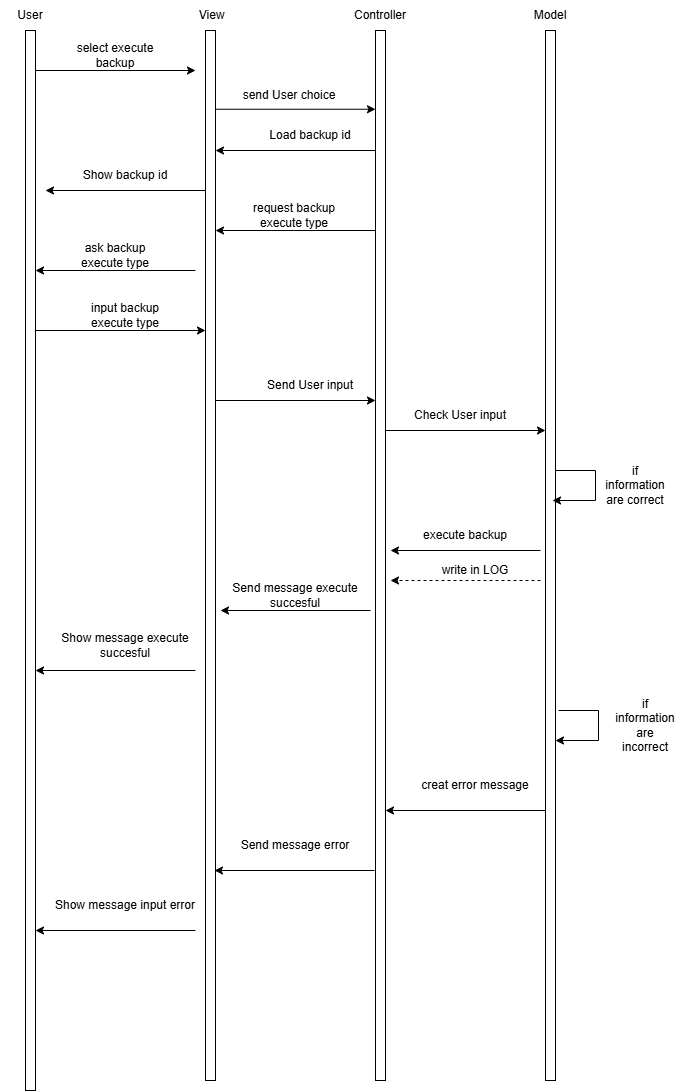

The diagram above was exported from draw.io. Its source (the exported page's mxGraphModel, read from the mxfile embedded in the PNG):
<mxGraphModel dx="1028" dy="611" grid="1" gridSize="10" guides="1" tooltips="1" connect="1" arrows="1" fold="1" page="1" pageScale="1" pageWidth="827" pageHeight="1169" math="0" shadow="0">
  <root>
    <mxCell id="0" />
    <mxCell id="1" parent="0" />
    <mxCell id="L2cKqPQXwrCMcnEYYLq4-1" value="" style="html=1;points=[[0,0,0,0,5],[0,1,0,0,-5],[1,0,0,0,5],[1,1,0,0,-5]];perimeter=orthogonalPerimeter;outlineConnect=0;targetShapes=umlLifeline;portConstraint=eastwest;newEdgeStyle={&quot;curved&quot;:0,&quot;rounded&quot;:0};" parent="1" vertex="1">
      <mxGeometry x="150" y="80" width="10" height="1060" as="geometry" />
    </mxCell>
    <mxCell id="L2cKqPQXwrCMcnEYYLq4-2" value="User" style="text;html=1;align=center;verticalAlign=middle;whiteSpace=wrap;rounded=0;" parent="1" vertex="1">
      <mxGeometry x="125" y="50" width="60" height="30" as="geometry" />
    </mxCell>
    <mxCell id="L2cKqPQXwrCMcnEYYLq4-3" value="" style="html=1;points=[[0,0,0,0,5],[0,1,0,0,-5],[1,0,0,0,5],[1,1,0,0,-5]];perimeter=orthogonalPerimeter;outlineConnect=0;targetShapes=umlLifeline;portConstraint=eastwest;newEdgeStyle={&quot;curved&quot;:0,&quot;rounded&quot;:0};" parent="1" vertex="1">
      <mxGeometry x="330" y="80" width="10" height="1050" as="geometry" />
    </mxCell>
    <mxCell id="L2cKqPQXwrCMcnEYYLq4-4" value="" style="html=1;points=[[0,0,0,0,5],[0,1,0,0,-5],[1,0,0,0,5],[1,1,0,0,-5]];perimeter=orthogonalPerimeter;outlineConnect=0;targetShapes=umlLifeline;portConstraint=eastwest;newEdgeStyle={&quot;curved&quot;:0,&quot;rounded&quot;:0};" parent="1" vertex="1">
      <mxGeometry x="500" y="80" width="10" height="1050" as="geometry" />
    </mxCell>
    <mxCell id="L2cKqPQXwrCMcnEYYLq4-5" value="" style="html=1;points=[[0,0,0,0,5],[0,1,0,0,-5],[1,0,0,0,5],[1,1,0,0,-5]];perimeter=orthogonalPerimeter;outlineConnect=0;targetShapes=umlLifeline;portConstraint=eastwest;newEdgeStyle={&quot;curved&quot;:0,&quot;rounded&quot;:0};" parent="1" vertex="1">
      <mxGeometry x="670" y="80" width="10" height="1050" as="geometry" />
    </mxCell>
    <mxCell id="L2cKqPQXwrCMcnEYYLq4-6" value="&amp;nbsp;View" style="text;html=1;align=center;verticalAlign=middle;whiteSpace=wrap;rounded=0;" parent="1" vertex="1">
      <mxGeometry x="305" y="50" width="60" height="30" as="geometry" />
    </mxCell>
    <mxCell id="L2cKqPQXwrCMcnEYYLq4-7" value="Controller" style="text;html=1;align=center;verticalAlign=middle;whiteSpace=wrap;rounded=0;" parent="1" vertex="1">
      <mxGeometry x="475" y="50" width="60" height="30" as="geometry" />
    </mxCell>
    <mxCell id="L2cKqPQXwrCMcnEYYLq4-8" value="Model" style="text;html=1;align=center;verticalAlign=middle;whiteSpace=wrap;rounded=0;" parent="1" vertex="1">
      <mxGeometry x="645" y="50" width="60" height="30" as="geometry" />
    </mxCell>
    <mxCell id="xb7u_UTvyRhT3c3Wa-4f-1" value="" style="endArrow=classic;html=1;rounded=0;" parent="1" source="L2cKqPQXwrCMcnEYYLq4-1" edge="1">
      <mxGeometry width="50" height="50" relative="1" as="geometry">
        <mxPoint x="220" y="150" as="sourcePoint" />
        <mxPoint x="320" y="120" as="targetPoint" />
      </mxGeometry>
    </mxCell>
    <mxCell id="xb7u_UTvyRhT3c3Wa-4f-2" value="select execute backup" style="text;html=1;align=center;verticalAlign=middle;whiteSpace=wrap;rounded=0;" parent="1" vertex="1">
      <mxGeometry x="185" y="90" width="110" height="30" as="geometry" />
    </mxCell>
    <mxCell id="xb7u_UTvyRhT3c3Wa-4f-3" value="" style="endArrow=classic;html=1;rounded=0;exitX=1;exitY=0.075;exitDx=0;exitDy=0;exitPerimeter=0;" parent="1" source="L2cKqPQXwrCMcnEYYLq4-3" target="L2cKqPQXwrCMcnEYYLq4-4" edge="1">
      <mxGeometry width="50" height="50" relative="1" as="geometry">
        <mxPoint x="350" y="160" as="sourcePoint" />
        <mxPoint x="400" y="110" as="targetPoint" />
      </mxGeometry>
    </mxCell>
    <mxCell id="xb7u_UTvyRhT3c3Wa-4f-4" value="send User choice" style="text;html=1;align=center;verticalAlign=middle;whiteSpace=wrap;rounded=0;" parent="1" vertex="1">
      <mxGeometry x="359" y="130" width="110" height="30" as="geometry" />
    </mxCell>
    <mxCell id="xb7u_UTvyRhT3c3Wa-4f-9" value="" style="endArrow=classic;html=1;rounded=0;" parent="1" edge="1">
      <mxGeometry width="50" height="50" relative="1" as="geometry">
        <mxPoint x="340" y="450" as="sourcePoint" />
        <mxPoint x="500" y="450" as="targetPoint" />
      </mxGeometry>
    </mxCell>
    <mxCell id="xb7u_UTvyRhT3c3Wa-4f-10" value="Send User input" style="text;html=1;align=center;verticalAlign=middle;whiteSpace=wrap;rounded=0;" parent="1" vertex="1">
      <mxGeometry x="385" y="420" width="100" height="30" as="geometry" />
    </mxCell>
    <mxCell id="xb7u_UTvyRhT3c3Wa-4f-11" value="" style="endArrow=classic;html=1;rounded=0;entryX=1;entryY=0.264;entryDx=0;entryDy=0;entryPerimeter=0;" parent="1" edge="1">
      <mxGeometry width="50" height="50" relative="1" as="geometry">
        <mxPoint x="320" y="320" as="sourcePoint" />
        <mxPoint x="160" y="320" as="targetPoint" />
      </mxGeometry>
    </mxCell>
    <mxCell id="xb7u_UTvyRhT3c3Wa-4f-12" value="request backup execute type" style="text;html=1;align=center;verticalAlign=middle;whiteSpace=wrap;rounded=0;" parent="1" vertex="1">
      <mxGeometry x="369" y="250" width="100" height="30" as="geometry" />
    </mxCell>
    <mxCell id="xb7u_UTvyRhT3c3Wa-4f-13" value="" style="endArrow=classic;html=1;rounded=0;entryX=1;entryY=0.264;entryDx=0;entryDy=0;entryPerimeter=0;" parent="1" edge="1">
      <mxGeometry width="50" height="50" relative="1" as="geometry">
        <mxPoint x="500" y="280" as="sourcePoint" />
        <mxPoint x="340" y="280" as="targetPoint" />
      </mxGeometry>
    </mxCell>
    <mxCell id="xb7u_UTvyRhT3c3Wa-4f-14" value="ask backup execute type" style="text;html=1;align=center;verticalAlign=middle;whiteSpace=wrap;rounded=0;" parent="1" vertex="1">
      <mxGeometry x="190" y="290" width="100" height="30" as="geometry" />
    </mxCell>
    <mxCell id="xb7u_UTvyRhT3c3Wa-4f-16" value="if information are correct" style="text;html=1;align=center;verticalAlign=middle;whiteSpace=wrap;rounded=0;" parent="1" vertex="1">
      <mxGeometry x="730" y="520" width="60" height="30" as="geometry" />
    </mxCell>
    <mxCell id="xb7u_UTvyRhT3c3Wa-4f-17" value="" style="endArrow=classic;html=1;rounded=0;" parent="1" edge="1">
      <mxGeometry width="50" height="50" relative="1" as="geometry">
        <mxPoint x="665" y="600" as="sourcePoint" />
        <mxPoint x="515" y="600" as="targetPoint" />
      </mxGeometry>
    </mxCell>
    <mxCell id="xb7u_UTvyRhT3c3Wa-4f-18" value="" style="endArrow=classic;html=1;rounded=0;" parent="1" edge="1">
      <mxGeometry width="50" height="50" relative="1" as="geometry">
        <mxPoint x="510" y="480" as="sourcePoint" />
        <mxPoint x="670" y="480" as="targetPoint" />
      </mxGeometry>
    </mxCell>
    <mxCell id="xb7u_UTvyRhT3c3Wa-4f-19" value="" style="endArrow=classic;html=1;rounded=0;" parent="1" edge="1">
      <mxGeometry width="50" height="50" relative="1" as="geometry">
        <mxPoint x="495" y="660" as="sourcePoint" />
        <mxPoint x="345" y="660" as="targetPoint" />
      </mxGeometry>
    </mxCell>
    <mxCell id="xb7u_UTvyRhT3c3Wa-4f-20" value="execute backup" style="text;html=1;align=center;verticalAlign=middle;whiteSpace=wrap;rounded=0;" parent="1" vertex="1">
      <mxGeometry x="510" y="570" width="160" height="30" as="geometry" />
    </mxCell>
    <mxCell id="xb7u_UTvyRhT3c3Wa-4f-22" value="Send message execute succesful" style="text;html=1;align=center;verticalAlign=middle;whiteSpace=wrap;rounded=0;" parent="1" vertex="1">
      <mxGeometry x="340" y="630" width="160" height="30" as="geometry" />
    </mxCell>
    <mxCell id="V1uTKbol73OrUohDghFl-1" value="" style="endArrow=classic;html=1;rounded=0;entryX=1;entryY=0.264;entryDx=0;entryDy=0;entryPerimeter=0;" parent="1" edge="1">
      <mxGeometry width="50" height="50" relative="1" as="geometry">
        <mxPoint x="500" y="200" as="sourcePoint" />
        <mxPoint x="340" y="200" as="targetPoint" />
      </mxGeometry>
    </mxCell>
    <mxCell id="V1uTKbol73OrUohDghFl-2" value="Load backup id" style="text;html=1;align=center;verticalAlign=middle;whiteSpace=wrap;rounded=0;" parent="1" vertex="1">
      <mxGeometry x="380" y="170" width="110" height="30" as="geometry" />
    </mxCell>
    <mxCell id="V1uTKbol73OrUohDghFl-3" value="" style="endArrow=classic;html=1;rounded=0;entryX=1;entryY=0.264;entryDx=0;entryDy=0;entryPerimeter=0;" parent="1" edge="1">
      <mxGeometry width="50" height="50" relative="1" as="geometry">
        <mxPoint x="330" y="240" as="sourcePoint" />
        <mxPoint x="170" y="240" as="targetPoint" />
      </mxGeometry>
    </mxCell>
    <mxCell id="V1uTKbol73OrUohDghFl-4" value="Show backup id" style="text;html=1;align=center;verticalAlign=middle;whiteSpace=wrap;rounded=0;" parent="1" vertex="1">
      <mxGeometry x="195" y="210" width="110" height="30" as="geometry" />
    </mxCell>
    <mxCell id="V1uTKbol73OrUohDghFl-8" value="" style="endArrow=classic;html=1;rounded=0;" parent="1" target="L2cKqPQXwrCMcnEYYLq4-3" edge="1">
      <mxGeometry width="50" height="50" relative="1" as="geometry">
        <mxPoint x="160" y="380" as="sourcePoint" />
        <mxPoint x="320" y="380" as="targetPoint" />
      </mxGeometry>
    </mxCell>
    <mxCell id="V1uTKbol73OrUohDghFl-9" value="input backup execute type" style="text;html=1;align=center;verticalAlign=middle;whiteSpace=wrap;rounded=0;" parent="1" vertex="1">
      <mxGeometry x="195" y="350" width="110" height="30" as="geometry" />
    </mxCell>
    <mxCell id="V1uTKbol73OrUohDghFl-10" value="Check User input" style="text;html=1;align=center;verticalAlign=middle;whiteSpace=wrap;rounded=0;" parent="1" vertex="1">
      <mxGeometry x="535" y="450" width="100" height="30" as="geometry" />
    </mxCell>
    <mxCell id="V1uTKbol73OrUohDghFl-11" value="" style="endArrow=classic;html=1;rounded=0;" parent="1" source="L2cKqPQXwrCMcnEYYLq4-5" edge="1">
      <mxGeometry width="50" height="50" relative="1" as="geometry">
        <mxPoint x="690" y="510" as="sourcePoint" />
        <mxPoint x="677" y="550" as="targetPoint" />
        <Array as="points">
          <mxPoint x="720" y="520" />
          <mxPoint x="720" y="550" />
        </Array>
      </mxGeometry>
    </mxCell>
    <mxCell id="V1uTKbol73OrUohDghFl-13" value="Show message execute succesful" style="text;html=1;align=center;verticalAlign=middle;whiteSpace=wrap;rounded=0;" parent="1" vertex="1">
      <mxGeometry x="170" y="680" width="160" height="30" as="geometry" />
    </mxCell>
    <mxCell id="V1uTKbol73OrUohDghFl-14" value="" style="endArrow=classic;html=1;rounded=0;entryX=1;entryY=0.264;entryDx=0;entryDy=0;entryPerimeter=0;" parent="1" edge="1">
      <mxGeometry width="50" height="50" relative="1" as="geometry">
        <mxPoint x="320" y="720" as="sourcePoint" />
        <mxPoint x="160" y="720" as="targetPoint" />
      </mxGeometry>
    </mxCell>
    <mxCell id="V1uTKbol73OrUohDghFl-15" value="" style="endArrow=classic;html=1;rounded=0;" parent="1" edge="1">
      <mxGeometry width="50" height="50" relative="1" as="geometry">
        <mxPoint x="683" y="760" as="sourcePoint" />
        <mxPoint x="680" y="790" as="targetPoint" />
        <Array as="points">
          <mxPoint x="723" y="760" />
          <mxPoint x="723" y="790" />
        </Array>
      </mxGeometry>
    </mxCell>
    <mxCell id="V1uTKbol73OrUohDghFl-16" value="if information are incorrect" style="text;html=1;align=center;verticalAlign=middle;whiteSpace=wrap;rounded=0;" parent="1" vertex="1">
      <mxGeometry x="740" y="760" width="60" height="30" as="geometry" />
    </mxCell>
    <mxCell id="V1uTKbol73OrUohDghFl-17" value="" style="endArrow=classic;html=1;rounded=0;" parent="1" edge="1">
      <mxGeometry width="50" height="50" relative="1" as="geometry">
        <mxPoint x="670" y="860" as="sourcePoint" />
        <mxPoint x="510" y="860" as="targetPoint" />
      </mxGeometry>
    </mxCell>
    <mxCell id="V1uTKbol73OrUohDghFl-18" value="creat error message" style="text;html=1;align=center;verticalAlign=middle;whiteSpace=wrap;rounded=0;" parent="1" vertex="1">
      <mxGeometry x="520" y="820" width="160" height="30" as="geometry" />
    </mxCell>
    <mxCell id="V1uTKbol73OrUohDghFl-19" value="" style="endArrow=classic;html=1;rounded=0;" parent="1" edge="1">
      <mxGeometry width="50" height="50" relative="1" as="geometry">
        <mxPoint x="499" y="920" as="sourcePoint" />
        <mxPoint x="339" y="920" as="targetPoint" />
      </mxGeometry>
    </mxCell>
    <mxCell id="V1uTKbol73OrUohDghFl-20" value="" style="endArrow=classic;html=1;rounded=0;" parent="1" edge="1">
      <mxGeometry width="50" height="50" relative="1" as="geometry">
        <mxPoint x="320" y="980" as="sourcePoint" />
        <mxPoint x="160" y="980" as="targetPoint" />
      </mxGeometry>
    </mxCell>
    <mxCell id="V1uTKbol73OrUohDghFl-21" value="Show message input error" style="text;html=1;align=center;verticalAlign=middle;whiteSpace=wrap;rounded=0;" parent="1" vertex="1">
      <mxGeometry x="170" y="940" width="160" height="30" as="geometry" />
    </mxCell>
    <mxCell id="V1uTKbol73OrUohDghFl-22" value="Send message error" style="text;html=1;align=center;verticalAlign=middle;whiteSpace=wrap;rounded=0;" parent="1" vertex="1">
      <mxGeometry x="340" y="880" width="160" height="30" as="geometry" />
    </mxCell>
    <mxCell id="bIE2GLqNEz8WkR8FCW_Z-1" value="" style="endArrow=classic;html=1;rounded=0;dashed=1;" parent="1" edge="1">
      <mxGeometry width="50" height="50" relative="1" as="geometry">
        <mxPoint x="665" y="630" as="sourcePoint" />
        <mxPoint x="515" y="630" as="targetPoint" />
      </mxGeometry>
    </mxCell>
    <mxCell id="bIE2GLqNEz8WkR8FCW_Z-2" value="write in LOG" style="text;html=1;align=center;verticalAlign=middle;whiteSpace=wrap;rounded=0;" parent="1" vertex="1">
      <mxGeometry x="530" y="610" width="140" height="20" as="geometry" />
    </mxCell>
  </root>
</mxGraphModel>